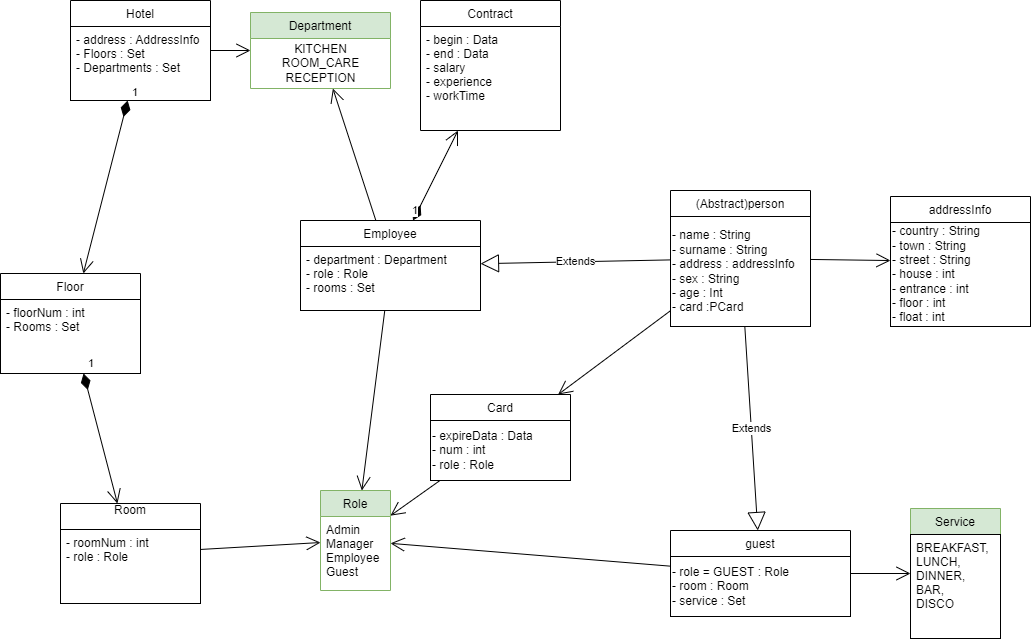

The diagram above was exported from draw.io. Its source (the exported page's mxGraphModel, read from the mxfile embedded in the PNG):
<mxGraphModel dx="1102" dy="865" grid="1" gridSize="10" guides="1" tooltips="1" connect="1" arrows="1" fold="1" page="1" pageScale="1" pageWidth="1169" pageHeight="1654" math="0" shadow="0">
  <root>
    <mxCell id="WIyWlLk6GJQsqaUBKTNV-0" />
    <mxCell id="WIyWlLk6GJQsqaUBKTNV-1" parent="WIyWlLk6GJQsqaUBKTNV-0" />
    <mxCell id="pl0eV4LuxjBtjCWhGdW3-1" value="Room&#10;" style="swimlane;fontStyle=0;childLayout=stackLayout;horizontal=1;startSize=26;fillColor=none;horizontalStack=0;resizeParent=1;resizeParentMax=0;resizeLast=0;collapsible=1;marginBottom=0;" parent="WIyWlLk6GJQsqaUBKTNV-1" vertex="1">
      <mxGeometry x="730" y="893" width="140" height="100" as="geometry" />
    </mxCell>
    <mxCell id="pl0eV4LuxjBtjCWhGdW3-2" value="- roomNum : int&#10;- role : Role" style="text;strokeColor=default;fillColor=none;align=left;verticalAlign=top;spacingLeft=4;spacingRight=4;overflow=hidden;rotatable=0;points=[[0,0.5],[1,0.5]];portConstraint=eastwest;" parent="pl0eV4LuxjBtjCWhGdW3-1" vertex="1">
      <mxGeometry y="26" width="140" height="74" as="geometry" />
    </mxCell>
    <mxCell id="pl0eV4LuxjBtjCWhGdW3-5" value="Card" style="swimlane;fontStyle=0;childLayout=stackLayout;horizontal=1;startSize=26;fillColor=none;horizontalStack=0;resizeParent=1;resizeParentMax=0;resizeLast=0;collapsible=1;marginBottom=0;" parent="WIyWlLk6GJQsqaUBKTNV-1" vertex="1">
      <mxGeometry x="1100" y="784" width="140" height="86" as="geometry" />
    </mxCell>
    <mxCell id="pl0eV4LuxjBtjCWhGdW3-172" value="- expireData : Data&lt;br&gt;- num : int&lt;br&gt;- role : Role" style="rounded=0;whiteSpace=wrap;html=1;strokeColor=default;fillColor=none;align=left;" parent="pl0eV4LuxjBtjCWhGdW3-5" vertex="1">
      <mxGeometry y="26" width="140" height="60" as="geometry" />
    </mxCell>
    <mxCell id="pl0eV4LuxjBtjCWhGdW3-20" value="guest" style="swimlane;fontStyle=0;childLayout=stackLayout;horizontal=1;startSize=26;fillColor=none;horizontalStack=0;resizeParent=1;resizeParentMax=0;resizeLast=0;collapsible=1;marginBottom=0;" parent="WIyWlLk6GJQsqaUBKTNV-1" vertex="1">
      <mxGeometry x="1340" y="920" width="180" height="86" as="geometry" />
    </mxCell>
    <mxCell id="pl0eV4LuxjBtjCWhGdW3-175" value="- role = GUEST : Role&lt;br&gt;- room : Room&lt;br&gt;- service : Set" style="rounded=0;whiteSpace=wrap;html=1;strokeColor=default;fillColor=none;align=left;" parent="pl0eV4LuxjBtjCWhGdW3-20" vertex="1">
      <mxGeometry y="26" width="180" height="60" as="geometry" />
    </mxCell>
    <mxCell id="pl0eV4LuxjBtjCWhGdW3-24" value="Employee" style="swimlane;fontStyle=0;childLayout=stackLayout;horizontal=1;startSize=26;fillColor=none;horizontalStack=0;resizeParent=1;resizeParentMax=0;resizeLast=0;collapsible=1;marginBottom=0;" parent="WIyWlLk6GJQsqaUBKTNV-1" vertex="1">
      <mxGeometry x="970" y="610" width="180" height="90" as="geometry" />
    </mxCell>
    <mxCell id="pl0eV4LuxjBtjCWhGdW3-25" value="- department : Department&#10;- role : Role&#10;- rooms : Set" style="text;strokeColor=default;fillColor=none;align=left;verticalAlign=top;spacingLeft=4;spacingRight=4;overflow=hidden;rotatable=0;points=[[0,0.5],[1,0.5]];portConstraint=eastwest;" parent="pl0eV4LuxjBtjCWhGdW3-24" vertex="1">
      <mxGeometry y="26" width="180" height="64" as="geometry" />
    </mxCell>
    <object label="(Abstract)person" id="pl0eV4LuxjBtjCWhGdW3-36">
      <mxCell style="swimlane;fontStyle=0;childLayout=stackLayout;horizontal=1;startSize=26;fillColor=none;horizontalStack=0;resizeParent=1;resizeParentMax=0;resizeLast=0;collapsible=1;marginBottom=0;" parent="WIyWlLk6GJQsqaUBKTNV-1" vertex="1">
        <mxGeometry x="1340" y="580" width="140" height="136" as="geometry" />
      </mxCell>
    </object>
    <mxCell id="pl0eV4LuxjBtjCWhGdW3-160" value="- name : String&lt;br&gt;- surname : String&lt;br&gt;- address : addressInfo&lt;br&gt;- sex : String&lt;br&gt;- age : Int&lt;br&gt;- card :PCard" style="rounded=0;whiteSpace=wrap;html=1;strokeColor=default;fillColor=none;align=left;" parent="pl0eV4LuxjBtjCWhGdW3-36" vertex="1">
      <mxGeometry y="26" width="140" height="110" as="geometry" />
    </mxCell>
    <mxCell id="pl0eV4LuxjBtjCWhGdW3-72" value="Extends" style="endArrow=block;endSize=16;endFill=0;html=1;rounded=0;" parent="WIyWlLk6GJQsqaUBKTNV-1" source="pl0eV4LuxjBtjCWhGdW3-36" target="pl0eV4LuxjBtjCWhGdW3-20" edge="1">
      <mxGeometry width="160" relative="1" as="geometry">
        <mxPoint x="1850" y="844" as="sourcePoint" />
        <mxPoint x="2010" y="844" as="targetPoint" />
      </mxGeometry>
    </mxCell>
    <mxCell id="pl0eV4LuxjBtjCWhGdW3-73" value="Extends" style="endArrow=block;endSize=16;endFill=0;html=1;rounded=0;" parent="WIyWlLk6GJQsqaUBKTNV-1" source="pl0eV4LuxjBtjCWhGdW3-36" target="pl0eV4LuxjBtjCWhGdW3-24" edge="1">
      <mxGeometry width="160" relative="1" as="geometry">
        <mxPoint x="1850" y="844" as="sourcePoint" />
        <mxPoint x="2010" y="844" as="targetPoint" />
      </mxGeometry>
    </mxCell>
    <mxCell id="pl0eV4LuxjBtjCWhGdW3-110" value="Service" style="swimlane;fontStyle=0;childLayout=stackLayout;horizontal=1;startSize=26;fillColor=#d5e8d4;horizontalStack=0;resizeParent=1;resizeParentMax=0;resizeLast=0;collapsible=1;marginBottom=0;strokeColor=#82b366;" parent="WIyWlLk6GJQsqaUBKTNV-1" vertex="1">
      <mxGeometry x="1580" y="898" width="90" height="130" as="geometry" />
    </mxCell>
    <mxCell id="UdkVO-LQRuB7PRyqrmWP-8" value="BREAKFAST,&#10;LUNCH,&#10;DINNER,&#10;BAR,&#10;DISCO" style="text;strokeColor=default;fillColor=none;align=left;verticalAlign=top;spacingLeft=4;spacingRight=4;overflow=hidden;rotatable=0;points=[[0,0.5],[1,0.5]];portConstraint=eastwest;" parent="pl0eV4LuxjBtjCWhGdW3-110" vertex="1">
      <mxGeometry y="26" width="90" height="104" as="geometry" />
    </mxCell>
    <mxCell id="pl0eV4LuxjBtjCWhGdW3-162" value="addressInfo" style="swimlane;fontStyle=0;childLayout=stackLayout;horizontal=1;startSize=26;fillColor=none;horizontalStack=0;resizeParent=1;resizeParentMax=0;resizeLast=0;collapsible=1;marginBottom=0;strokeColor=default;" parent="WIyWlLk6GJQsqaUBKTNV-1" vertex="1">
      <mxGeometry x="1560" y="586" width="140" height="130" as="geometry" />
    </mxCell>
    <mxCell id="pl0eV4LuxjBtjCWhGdW3-173" value="- country : String&lt;br&gt;- town : String&lt;br&gt;- street : String&lt;br&gt;- house : int&lt;br&gt;- entrance : int&lt;br&gt;- floor : int&lt;br&gt;- float : int" style="rounded=0;whiteSpace=wrap;html=1;strokeColor=default;fillColor=none;align=left;" parent="pl0eV4LuxjBtjCWhGdW3-162" vertex="1">
      <mxGeometry y="26" width="140" height="104" as="geometry" />
    </mxCell>
    <mxCell id="ZgPrr60_gyUlCEyF_aHS-0" value="Floor" style="swimlane;fontStyle=0;childLayout=stackLayout;horizontal=1;startSize=26;fillColor=none;horizontalStack=0;resizeParent=1;resizeParentMax=0;resizeLast=0;collapsible=1;marginBottom=0;" parent="WIyWlLk6GJQsqaUBKTNV-1" vertex="1">
      <mxGeometry x="670" y="663" width="140" height="100" as="geometry" />
    </mxCell>
    <mxCell id="ZgPrr60_gyUlCEyF_aHS-10" value="- floorNum : int&#10;- Rooms : Set" style="text;strokeColor=default;fillColor=none;align=left;verticalAlign=top;spacingLeft=4;spacingRight=4;overflow=hidden;rotatable=0;points=[[0,0.5],[1,0.5]];portConstraint=eastwest;" parent="ZgPrr60_gyUlCEyF_aHS-0" vertex="1">
      <mxGeometry y="26" width="140" height="74" as="geometry" />
    </mxCell>
    <mxCell id="ZgPrr60_gyUlCEyF_aHS-4" value="Hotel" style="swimlane;fontStyle=0;childLayout=stackLayout;horizontal=1;startSize=26;fillColor=none;horizontalStack=0;resizeParent=1;resizeParentMax=0;resizeLast=0;collapsible=1;marginBottom=0;" parent="WIyWlLk6GJQsqaUBKTNV-1" vertex="1">
      <mxGeometry x="740" y="390" width="140" height="100" as="geometry" />
    </mxCell>
    <mxCell id="ZgPrr60_gyUlCEyF_aHS-11" value="- address : AddressInfo&#10;- Floors : Set&#10;- Departments : Set" style="text;strokeColor=default;fillColor=none;align=left;verticalAlign=top;spacingLeft=4;spacingRight=4;overflow=hidden;rotatable=0;points=[[0,0.5],[1,0.5]];portConstraint=eastwest;" parent="ZgPrr60_gyUlCEyF_aHS-4" vertex="1">
      <mxGeometry y="26" width="140" height="74" as="geometry" />
    </mxCell>
    <mxCell id="ZgPrr60_gyUlCEyF_aHS-8" value="1" style="endArrow=open;html=1;endSize=12;startArrow=diamondThin;startSize=14;startFill=1;align=left;verticalAlign=bottom;rounded=0;" parent="WIyWlLk6GJQsqaUBKTNV-1" source="ZgPrr60_gyUlCEyF_aHS-0" target="pl0eV4LuxjBtjCWhGdW3-1" edge="1">
      <mxGeometry x="-1" y="3" relative="1" as="geometry">
        <mxPoint x="590" y="730" as="sourcePoint" />
        <mxPoint x="750" y="730" as="targetPoint" />
      </mxGeometry>
    </mxCell>
    <mxCell id="ZgPrr60_gyUlCEyF_aHS-9" value="1" style="endArrow=open;html=1;endSize=12;startArrow=diamondThin;startSize=14;startFill=1;align=left;verticalAlign=bottom;rounded=0;" parent="WIyWlLk6GJQsqaUBKTNV-1" source="ZgPrr60_gyUlCEyF_aHS-4" target="ZgPrr60_gyUlCEyF_aHS-0" edge="1">
      <mxGeometry x="-1" y="3" relative="1" as="geometry">
        <mxPoint x="590" y="730" as="sourcePoint" />
        <mxPoint x="750" y="730" as="targetPoint" />
      </mxGeometry>
    </mxCell>
    <mxCell id="KF6qZ7OTJHu1wUDytnpw-0" value="Contract" style="swimlane;fontStyle=0;childLayout=stackLayout;horizontal=1;startSize=26;fillColor=none;horizontalStack=0;resizeParent=1;resizeParentMax=0;resizeLast=0;collapsible=1;marginBottom=0;" parent="WIyWlLk6GJQsqaUBKTNV-1" vertex="1">
      <mxGeometry x="1090" y="390" width="140" height="130" as="geometry" />
    </mxCell>
    <mxCell id="KF6qZ7OTJHu1wUDytnpw-1" value="- begin : Data&#10;- end : Data&#10;- salary&#10;- experience&#10;- workTime&#10;" style="text;strokeColor=none;fillColor=none;align=left;verticalAlign=top;spacingLeft=4;spacingRight=4;overflow=hidden;rotatable=0;points=[[0,0.5],[1,0.5]];portConstraint=eastwest;" parent="KF6qZ7OTJHu1wUDytnpw-0" vertex="1">
      <mxGeometry y="26" width="140" height="104" as="geometry" />
    </mxCell>
    <mxCell id="KF6qZ7OTJHu1wUDytnpw-4" value="Role" style="swimlane;fontStyle=0;childLayout=stackLayout;horizontal=1;startSize=26;fillColor=#d5e8d4;horizontalStack=0;resizeParent=1;resizeParentMax=0;resizeLast=0;collapsible=1;marginBottom=0;strokeColor=#82b366;" parent="WIyWlLk6GJQsqaUBKTNV-1" vertex="1">
      <mxGeometry x="990" y="880" width="70" height="100" as="geometry" />
    </mxCell>
    <mxCell id="KF6qZ7OTJHu1wUDytnpw-6" value="Admin&#10;Manager&#10;Employee&#10;Guest" style="text;strokeColor=none;fillColor=none;align=left;verticalAlign=top;spacingLeft=4;spacingRight=4;overflow=hidden;rotatable=0;points=[[0,0.5],[1,0.5]];portConstraint=eastwest;" parent="KF6qZ7OTJHu1wUDytnpw-4" vertex="1">
      <mxGeometry y="26" width="70" height="74" as="geometry" />
    </mxCell>
    <mxCell id="KF6qZ7OTJHu1wUDytnpw-10" value="" style="endArrow=open;endFill=1;endSize=12;html=1;rounded=0;" parent="WIyWlLk6GJQsqaUBKTNV-1" source="pl0eV4LuxjBtjCWhGdW3-5" target="KF6qZ7OTJHu1wUDytnpw-4" edge="1">
      <mxGeometry width="160" relative="1" as="geometry">
        <mxPoint x="1360" y="720" as="sourcePoint" />
        <mxPoint x="1520" y="720" as="targetPoint" />
      </mxGeometry>
    </mxCell>
    <mxCell id="KF6qZ7OTJHu1wUDytnpw-11" value="" style="endArrow=open;endFill=1;endSize=12;html=1;rounded=0;" parent="WIyWlLk6GJQsqaUBKTNV-1" source="pl0eV4LuxjBtjCWhGdW3-20" target="pl0eV4LuxjBtjCWhGdW3-110" edge="1">
      <mxGeometry width="160" relative="1" as="geometry">
        <mxPoint x="1360" y="720" as="sourcePoint" />
        <mxPoint x="1520" y="720" as="targetPoint" />
      </mxGeometry>
    </mxCell>
    <mxCell id="KF6qZ7OTJHu1wUDytnpw-12" value="1" style="endArrow=open;html=1;endSize=12;startArrow=diamondThin;startSize=14;startFill=1;align=left;verticalAlign=bottom;rounded=0;" parent="WIyWlLk6GJQsqaUBKTNV-1" source="pl0eV4LuxjBtjCWhGdW3-24" target="KF6qZ7OTJHu1wUDytnpw-0" edge="1">
      <mxGeometry x="-1" y="3" relative="1" as="geometry">
        <mxPoint x="1530" y="660" as="sourcePoint" />
        <mxPoint x="1690" y="660" as="targetPoint" />
      </mxGeometry>
    </mxCell>
    <mxCell id="PWqZ52LuUuwk0utUJ5KF-16" value="Department" style="swimlane;fontStyle=0;childLayout=stackLayout;horizontal=1;startSize=26;fillColor=#d5e8d4;horizontalStack=0;resizeParent=1;resizeParentMax=0;resizeLast=0;collapsible=1;marginBottom=0;strokeColor=#82b366;" parent="WIyWlLk6GJQsqaUBKTNV-1" vertex="1">
      <mxGeometry x="920" y="402" width="140" height="76" as="geometry" />
    </mxCell>
    <mxCell id="_izCSkI2MS_l2weZyLsy-6" value="KITCHEN&lt;br&gt;ROOM_CARE&lt;br&gt;RECEPTION" style="text;html=1;align=center;verticalAlign=middle;resizable=0;points=[];autosize=1;strokeColor=none;fillColor=none;" vertex="1" parent="PWqZ52LuUuwk0utUJ5KF-16">
      <mxGeometry y="26" width="140" height="50" as="geometry" />
    </mxCell>
    <mxCell id="PWqZ52LuUuwk0utUJ5KF-20" value="" style="endArrow=open;endFill=1;endSize=12;html=1;rounded=0;" parent="WIyWlLk6GJQsqaUBKTNV-1" source="pl0eV4LuxjBtjCWhGdW3-24" target="PWqZ52LuUuwk0utUJ5KF-16" edge="1">
      <mxGeometry width="160" relative="1" as="geometry">
        <mxPoint x="1210" y="690" as="sourcePoint" />
        <mxPoint x="1680" y="620" as="targetPoint" />
      </mxGeometry>
    </mxCell>
    <mxCell id="9qGVICgrPWhkO309seJm-1" value="" style="endArrow=open;endFill=1;endSize=12;html=1;rounded=0;" parent="WIyWlLk6GJQsqaUBKTNV-1" source="pl0eV4LuxjBtjCWhGdW3-1" target="KF6qZ7OTJHu1wUDytnpw-4" edge="1">
      <mxGeometry width="160" relative="1" as="geometry">
        <mxPoint x="1010" y="920" as="sourcePoint" />
        <mxPoint x="1170" y="920" as="targetPoint" />
      </mxGeometry>
    </mxCell>
    <mxCell id="_izCSkI2MS_l2weZyLsy-1" value="" style="endArrow=open;endFill=1;endSize=12;html=1;rounded=0;" edge="1" parent="WIyWlLk6GJQsqaUBKTNV-1" source="pl0eV4LuxjBtjCWhGdW3-36" target="pl0eV4LuxjBtjCWhGdW3-5">
      <mxGeometry width="160" relative="1" as="geometry">
        <mxPoint x="1200" y="550" as="sourcePoint" />
        <mxPoint x="1360" y="550" as="targetPoint" />
      </mxGeometry>
    </mxCell>
    <mxCell id="_izCSkI2MS_l2weZyLsy-2" value="" style="endArrow=open;endFill=1;endSize=12;html=1;rounded=0;" edge="1" parent="WIyWlLk6GJQsqaUBKTNV-1" source="pl0eV4LuxjBtjCWhGdW3-36" target="pl0eV4LuxjBtjCWhGdW3-162">
      <mxGeometry width="160" relative="1" as="geometry">
        <mxPoint x="1200" y="550" as="sourcePoint" />
        <mxPoint x="1360" y="550" as="targetPoint" />
      </mxGeometry>
    </mxCell>
    <mxCell id="_izCSkI2MS_l2weZyLsy-3" value="" style="endArrow=open;endFill=1;endSize=12;html=1;rounded=0;" edge="1" parent="WIyWlLk6GJQsqaUBKTNV-1" source="ZgPrr60_gyUlCEyF_aHS-4" target="PWqZ52LuUuwk0utUJ5KF-16">
      <mxGeometry width="160" relative="1" as="geometry">
        <mxPoint x="1100" y="530" as="sourcePoint" />
        <mxPoint x="1260" y="530" as="targetPoint" />
      </mxGeometry>
    </mxCell>
    <mxCell id="_izCSkI2MS_l2weZyLsy-4" value="" style="endArrow=open;endFill=1;endSize=12;html=1;rounded=0;" edge="1" parent="WIyWlLk6GJQsqaUBKTNV-1" source="pl0eV4LuxjBtjCWhGdW3-24" target="KF6qZ7OTJHu1wUDytnpw-4">
      <mxGeometry width="160" relative="1" as="geometry">
        <mxPoint x="1090" y="510" as="sourcePoint" />
        <mxPoint x="1250" y="510" as="targetPoint" />
      </mxGeometry>
    </mxCell>
    <mxCell id="_izCSkI2MS_l2weZyLsy-5" value="" style="endArrow=open;endFill=1;endSize=12;html=1;rounded=0;" edge="1" parent="WIyWlLk6GJQsqaUBKTNV-1" source="pl0eV4LuxjBtjCWhGdW3-20" target="KF6qZ7OTJHu1wUDytnpw-4">
      <mxGeometry width="160" relative="1" as="geometry">
        <mxPoint x="1090" y="510" as="sourcePoint" />
        <mxPoint x="1250" y="510" as="targetPoint" />
      </mxGeometry>
    </mxCell>
  </root>
</mxGraphModel>